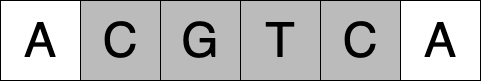

The diagram above was exported from draw.io. Its source (the exported page's mxGraphModel, read from the mxfile embedded in the PNG):
<mxGraphModel dx="2536" dy="2297" grid="1" gridSize="10" guides="1" tooltips="1" connect="1" arrows="1" fold="1" page="1" pageScale="1" pageWidth="827" pageHeight="1169" math="0" shadow="0">
  <root>
    <mxCell id="0" />
    <mxCell id="1" parent="0" />
    <mxCell id="Tg9-3VPtGaZ1h-kr6d8W-1" value="&lt;font style=&quot;font-size: 48px;&quot;&gt;A&lt;/font&gt;" style="whiteSpace=wrap;html=1;aspect=fixed;" vertex="1" parent="1">
      <mxGeometry x="1680" y="40" width="80" height="80" as="geometry" />
    </mxCell>
    <mxCell id="Tg9-3VPtGaZ1h-kr6d8W-2" value="&lt;font style=&quot;font-size: 48px;&quot;&gt;C&lt;/font&gt;" style="whiteSpace=wrap;html=1;aspect=fixed;fillColor=#BBBBBB;" vertex="1" parent="1">
      <mxGeometry x="1760" y="40" width="80" height="80" as="geometry" />
    </mxCell>
    <mxCell id="Tg9-3VPtGaZ1h-kr6d8W-3" value="&lt;font style=&quot;font-size: 48px;&quot;&gt;G&lt;/font&gt;" style="whiteSpace=wrap;html=1;aspect=fixed;fillColor=#BBBBBB;" vertex="1" parent="1">
      <mxGeometry x="1840" y="40" width="80" height="80" as="geometry" />
    </mxCell>
    <mxCell id="Tg9-3VPtGaZ1h-kr6d8W-4" value="&lt;font style=&quot;font-size: 48px;&quot;&gt;T&lt;/font&gt;" style="whiteSpace=wrap;html=1;aspect=fixed;fillColor=#BBBBBB;" vertex="1" parent="1">
      <mxGeometry x="1920" y="40" width="80" height="80" as="geometry" />
    </mxCell>
    <mxCell id="Tg9-3VPtGaZ1h-kr6d8W-5" value="&lt;font style=&quot;font-size: 48px;&quot;&gt;C&lt;/font&gt;" style="whiteSpace=wrap;html=1;aspect=fixed;fillColor=#BBBBBB;" vertex="1" parent="1">
      <mxGeometry x="2000" y="40" width="80" height="80" as="geometry" />
    </mxCell>
    <mxCell id="Tg9-3VPtGaZ1h-kr6d8W-6" value="&lt;font style=&quot;font-size: 48px;&quot;&gt;A&lt;/font&gt;" style="whiteSpace=wrap;html=1;aspect=fixed;" vertex="1" parent="1">
      <mxGeometry x="2080" y="40" width="80" height="80" as="geometry" />
    </mxCell>
  </root>
</mxGraphModel>